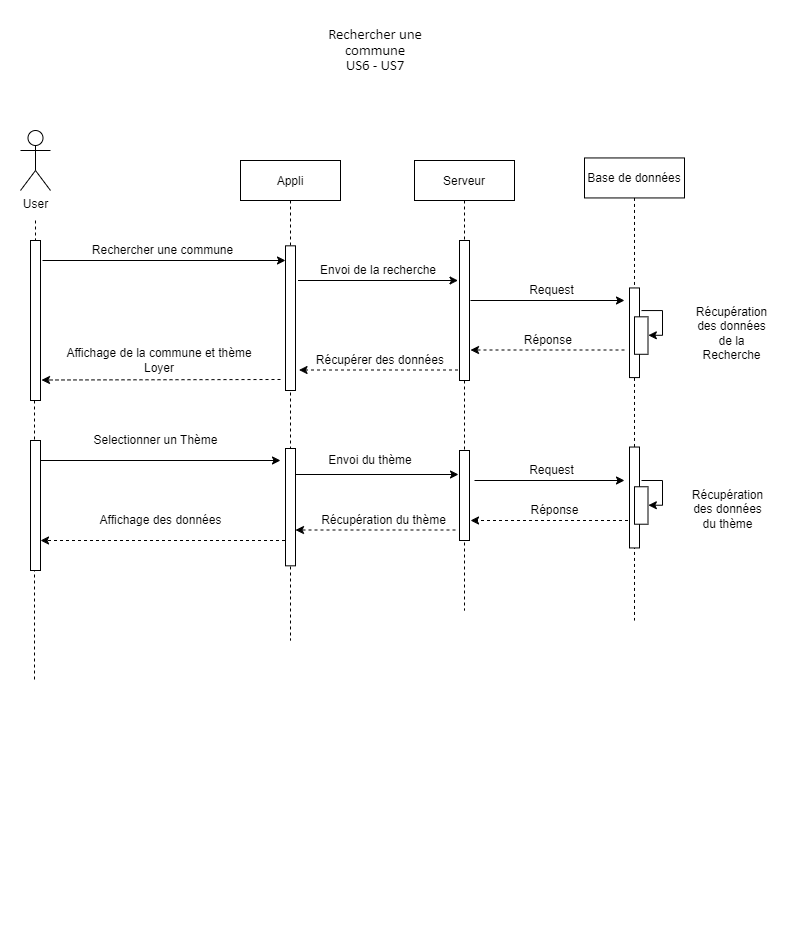

The diagram above was exported from draw.io. Its source (the exported page's mxGraphModel, read from the mxfile embedded in the PNG):
<mxGraphModel dx="1030" dy="585" grid="1" gridSize="10" guides="1" tooltips="1" connect="1" arrows="1" fold="1" page="1" pageScale="1" pageWidth="827" pageHeight="1169" math="0" shadow="0">
  <root>
    <mxCell id="0" />
    <mxCell id="1" parent="0" />
    <mxCell id="WUqneOrUaE6zJ1WK9jzp-1" value="" style="group" parent="1" vertex="1" connectable="0">
      <mxGeometry x="40" y="120" width="759" height="780" as="geometry" />
    </mxCell>
    <mxCell id="WUqneOrUaE6zJ1WK9jzp-4" value="" style="group" parent="WUqneOrUaE6zJ1WK9jzp-1" vertex="1" connectable="0">
      <mxGeometry width="30" height="440" as="geometry" />
    </mxCell>
    <mxCell id="WUqneOrUaE6zJ1WK9jzp-5" value="User&lt;br&gt;" style="shape=umlActor;verticalLabelPosition=bottom;verticalAlign=top;html=1;outlineConnect=0;" parent="WUqneOrUaE6zJ1WK9jzp-4" vertex="1">
      <mxGeometry width="30" height="60" as="geometry" />
    </mxCell>
    <mxCell id="WUqneOrUaE6zJ1WK9jzp-6" value="" style="group" parent="WUqneOrUaE6zJ1WK9jzp-4" vertex="1" connectable="0">
      <mxGeometry x="5" y="90" width="25" height="350" as="geometry" />
    </mxCell>
    <mxCell id="WUqneOrUaE6zJ1WK9jzp-7" value="" style="endArrow=none;dashed=1;html=1;" parent="WUqneOrUaE6zJ1WK9jzp-6" edge="1">
      <mxGeometry width="50" height="50" relative="1" as="geometry">
        <mxPoint x="10" as="sourcePoint" />
        <mxPoint x="10" y="20" as="targetPoint" />
      </mxGeometry>
    </mxCell>
    <mxCell id="WUqneOrUaE6zJ1WK9jzp-9" value="" style="endArrow=none;dashed=1;html=1;" parent="WUqneOrUaE6zJ1WK9jzp-6" source="WUqneOrUaE6zJ1WK9jzp-345" edge="1">
      <mxGeometry width="50" height="50" relative="1" as="geometry">
        <mxPoint x="10" y="170" as="sourcePoint" />
        <mxPoint x="9" y="460" as="targetPoint" />
        <Array as="points">
          <mxPoint x="9" y="350" />
        </Array>
      </mxGeometry>
    </mxCell>
    <mxCell id="WUqneOrUaE6zJ1WK9jzp-335" value="" style="html=1;points=[];perimeter=orthogonalPerimeter;" parent="WUqneOrUaE6zJ1WK9jzp-6" vertex="1">
      <mxGeometry x="5" y="220" width="10" height="130" as="geometry" />
    </mxCell>
    <mxCell id="WUqneOrUaE6zJ1WK9jzp-345" value="" style="html=1;points=[];perimeter=orthogonalPerimeter;" parent="WUqneOrUaE6zJ1WK9jzp-6" vertex="1">
      <mxGeometry x="5" y="20" width="10" height="160" as="geometry" />
    </mxCell>
    <mxCell id="WUqneOrUaE6zJ1WK9jzp-10" value="" style="endArrow=classic;html=1;" parent="WUqneOrUaE6zJ1WK9jzp-1" edge="1">
      <mxGeometry width="50" height="50" relative="1" as="geometry">
        <mxPoint x="22" y="130" as="sourcePoint" />
        <mxPoint x="265" y="130" as="targetPoint" />
      </mxGeometry>
    </mxCell>
    <mxCell id="WUqneOrUaE6zJ1WK9jzp-11" value="Rechercher une commune" style="text;html=1;strokeColor=none;fillColor=none;align=center;verticalAlign=middle;whiteSpace=wrap;rounded=0;" parent="WUqneOrUaE6zJ1WK9jzp-1" vertex="1">
      <mxGeometry x="60" y="110" width="165" height="20" as="geometry" />
    </mxCell>
    <mxCell id="WUqneOrUaE6zJ1WK9jzp-12" style="edgeStyle=orthogonalEdgeStyle;rounded=0;orthogonalLoop=1;jettySize=auto;html=1;exitX=1;exitY=0;exitDx=0;exitDy=0;dashed=1;" parent="WUqneOrUaE6zJ1WK9jzp-1" edge="1">
      <mxGeometry relative="1" as="geometry">
        <mxPoint x="25" y="110" as="targetPoint" />
        <mxPoint x="25" y="110" as="sourcePoint" />
      </mxGeometry>
    </mxCell>
    <mxCell id="WUqneOrUaE6zJ1WK9jzp-20" value="" style="endArrow=classic;html=1;dashed=1;" parent="WUqneOrUaE6zJ1WK9jzp-1" edge="1">
      <mxGeometry width="50" height="50" relative="1" as="geometry">
        <mxPoint x="437.5" y="239.5" as="sourcePoint" />
        <mxPoint x="278.5" y="239.5" as="targetPoint" />
      </mxGeometry>
    </mxCell>
    <mxCell id="WUqneOrUaE6zJ1WK9jzp-33" value="Serveur" style="shape=umlLifeline;perimeter=lifelinePerimeter;container=1;collapsible=0;recursiveResize=0;rounded=0;shadow=0;strokeWidth=1;" parent="WUqneOrUaE6zJ1WK9jzp-1" vertex="1">
      <mxGeometry x="394" y="30" width="100" height="450" as="geometry" />
    </mxCell>
    <mxCell id="WUqneOrUaE6zJ1WK9jzp-34" value="" style="points=[];perimeter=orthogonalPerimeter;rounded=0;shadow=0;strokeWidth=1;" parent="WUqneOrUaE6zJ1WK9jzp-33" vertex="1">
      <mxGeometry x="45" y="80" width="10" height="140" as="geometry" />
    </mxCell>
    <mxCell id="WUqneOrUaE6zJ1WK9jzp-352" value="" style="html=1;points=[];perimeter=orthogonalPerimeter;" parent="WUqneOrUaE6zJ1WK9jzp-33" vertex="1">
      <mxGeometry x="45" y="290" width="10" height="90" as="geometry" />
    </mxCell>
    <mxCell id="WUqneOrUaE6zJ1WK9jzp-101" value="" style="group" parent="WUqneOrUaE6zJ1WK9jzp-1" vertex="1" connectable="0">
      <mxGeometry x="564" y="30" width="195" height="550" as="geometry" />
    </mxCell>
    <mxCell id="WUqneOrUaE6zJ1WK9jzp-13" value="" style="group" parent="WUqneOrUaE6zJ1WK9jzp-101" vertex="1" connectable="0">
      <mxGeometry y="-70" width="100" height="530" as="geometry" />
    </mxCell>
    <mxCell id="WUqneOrUaE6zJ1WK9jzp-14" value="Base de données" style="shape=umlLifeline;perimeter=lifelinePerimeter;container=1;collapsible=0;recursiveResize=0;rounded=0;shadow=0;strokeWidth=1;" parent="WUqneOrUaE6zJ1WK9jzp-13" vertex="1">
      <mxGeometry y="67.45454545454545" width="100" height="462.54545454545456" as="geometry" />
    </mxCell>
    <mxCell id="WUqneOrUaE6zJ1WK9jzp-349" value="" style="html=1;points=[];perimeter=orthogonalPerimeter;" parent="WUqneOrUaE6zJ1WK9jzp-14" vertex="1">
      <mxGeometry x="45" y="130" width="10" height="89.63" as="geometry" />
    </mxCell>
    <mxCell id="WUqneOrUaE6zJ1WK9jzp-353" value="" style="html=1;points=[];perimeter=orthogonalPerimeter;" parent="WUqneOrUaE6zJ1WK9jzp-14" vertex="1">
      <mxGeometry x="45" y="289.09" width="10" height="100.91" as="geometry" />
    </mxCell>
    <mxCell id="cepqRU5a4QMUxqm-jRYV-15" value="" style="group" parent="WUqneOrUaE6zJ1WK9jzp-14" vertex="1" connectable="0">
      <mxGeometry x="50" y="328.82" width="13.5" height="37.45" as="geometry" />
    </mxCell>
    <mxCell id="cepqRU5a4QMUxqm-jRYV-16" value="" style="group" parent="cepqRU5a4QMUxqm-jRYV-15" vertex="1" connectable="0">
      <mxGeometry width="13.5" height="37.45" as="geometry" />
    </mxCell>
    <mxCell id="cepqRU5a4QMUxqm-jRYV-17" value="" style="group" parent="cepqRU5a4QMUxqm-jRYV-16" vertex="1" connectable="0">
      <mxGeometry width="13.5" height="37.45" as="geometry" />
    </mxCell>
    <mxCell id="cepqRU5a4QMUxqm-jRYV-18" value="" style="html=1;points=[];perimeter=orthogonalPerimeter;" parent="cepqRU5a4QMUxqm-jRYV-17" vertex="1">
      <mxGeometry width="13.5" height="37.45" as="geometry" />
    </mxCell>
    <mxCell id="cepqRU5a4QMUxqm-jRYV-19" value="" style="endArrow=classic;html=1;rounded=0;" parent="cepqRU5a4QMUxqm-jRYV-17" edge="1">
      <mxGeometry width="50" height="50" relative="1" as="geometry">
        <mxPoint x="7" y="-6.274545454545432" as="sourcePoint" />
        <mxPoint x="13.8375" y="18.456065063159727" as="targetPoint" />
        <Array as="points">
          <mxPoint x="28" y="-6.274545454545432" />
          <mxPoint x="28.012500000000003" y="18.456065063159727" />
        </Array>
      </mxGeometry>
    </mxCell>
    <mxCell id="WUqneOrUaE6zJ1WK9jzp-16" value="" style="group" parent="WUqneOrUaE6zJ1WK9jzp-13" vertex="1" connectable="0">
      <mxGeometry x="50" y="214.4793023255814" width="20" height="49.30524312896405" as="geometry" />
    </mxCell>
    <mxCell id="WUqneOrUaE6zJ1WK9jzp-17" value="" style="group" parent="WUqneOrUaE6zJ1WK9jzp-16" vertex="1" connectable="0">
      <mxGeometry width="20" height="49.302325581395344" as="geometry" />
    </mxCell>
    <mxCell id="J8zL6fY80W-cuBtMZ08C-2" value="" style="group" vertex="1" connectable="0" parent="WUqneOrUaE6zJ1WK9jzp-16">
      <mxGeometry y="11.855243128964048" width="13.5" height="37.45" as="geometry" />
    </mxCell>
    <mxCell id="J8zL6fY80W-cuBtMZ08C-3" value="" style="group" vertex="1" connectable="0" parent="J8zL6fY80W-cuBtMZ08C-2">
      <mxGeometry width="13.5" height="37.45" as="geometry" />
    </mxCell>
    <mxCell id="J8zL6fY80W-cuBtMZ08C-4" value="" style="group" vertex="1" connectable="0" parent="J8zL6fY80W-cuBtMZ08C-3">
      <mxGeometry width="13.5" height="37.45" as="geometry" />
    </mxCell>
    <mxCell id="J8zL6fY80W-cuBtMZ08C-5" value="" style="html=1;points=[];perimeter=orthogonalPerimeter;" vertex="1" parent="J8zL6fY80W-cuBtMZ08C-4">
      <mxGeometry width="13.5" height="37.45" as="geometry" />
    </mxCell>
    <mxCell id="J8zL6fY80W-cuBtMZ08C-6" value="" style="endArrow=classic;html=1;rounded=0;" edge="1" parent="J8zL6fY80W-cuBtMZ08C-4">
      <mxGeometry width="50" height="50" relative="1" as="geometry">
        <mxPoint x="7" y="-6.274545454545432" as="sourcePoint" />
        <mxPoint x="13.8375" y="18.456065063159727" as="targetPoint" />
        <Array as="points">
          <mxPoint x="28" y="-6.274545454545432" />
          <mxPoint x="28.012500000000003" y="18.456065063159727" />
        </Array>
      </mxGeometry>
    </mxCell>
    <mxCell id="cepqRU5a4QMUxqm-jRYV-12" value="" style="group" parent="WUqneOrUaE6zJ1WK9jzp-13" vertex="1" connectable="0">
      <mxGeometry x="55" y="379.99930232558137" width="20" height="49.302325581395344" as="geometry" />
    </mxCell>
    <mxCell id="cepqRU5a4QMUxqm-jRYV-13" value="" style="group" parent="cepqRU5a4QMUxqm-jRYV-12" vertex="1" connectable="0">
      <mxGeometry width="20" height="49.302325581395344" as="geometry" />
    </mxCell>
    <mxCell id="cepqRU5a4QMUxqm-jRYV-1" value="Récupération des données de la Recherche" style="text;html=1;strokeColor=none;fillColor=none;align=center;verticalAlign=middle;whiteSpace=wrap;rounded=0;" parent="WUqneOrUaE6zJ1WK9jzp-101" vertex="1">
      <mxGeometry x="110" y="153.27" width="75" height="40" as="geometry" />
    </mxCell>
    <mxCell id="cepqRU5a4QMUxqm-jRYV-14" value="Récupération des données du thème" style="text;html=1;strokeColor=none;fillColor=none;align=center;verticalAlign=middle;whiteSpace=wrap;rounded=0;" parent="WUqneOrUaE6zJ1WK9jzp-101" vertex="1">
      <mxGeometry x="106" y="348.52" width="75" height="1.48" as="geometry" />
    </mxCell>
    <mxCell id="WUqneOrUaE6zJ1WK9jzp-107" value="" style="group" parent="WUqneOrUaE6zJ1WK9jzp-1" vertex="1" connectable="0">
      <mxGeometry x="277.5" y="130" width="160" height="20" as="geometry" />
    </mxCell>
    <mxCell id="WUqneOrUaE6zJ1WK9jzp-27" value="Envoi de la recherche" style="text;html=1;strokeColor=none;fillColor=none;align=center;verticalAlign=middle;whiteSpace=wrap;rounded=0;" parent="WUqneOrUaE6zJ1WK9jzp-107" vertex="1">
      <mxGeometry x="10" width="140" height="20" as="geometry" />
    </mxCell>
    <mxCell id="WUqneOrUaE6zJ1WK9jzp-32" value="" style="endArrow=classic;html=1;" parent="WUqneOrUaE6zJ1WK9jzp-107" edge="1">
      <mxGeometry width="50" height="50" relative="1" as="geometry">
        <mxPoint y="20" as="sourcePoint" />
        <mxPoint x="160" y="20" as="targetPoint" />
      </mxGeometry>
    </mxCell>
    <mxCell id="WUqneOrUaE6zJ1WK9jzp-46" value="" style="endArrow=classic;html=1;dashed=1;" parent="WUqneOrUaE6zJ1WK9jzp-1" edge="1">
      <mxGeometry width="50" height="50" relative="1" as="geometry">
        <mxPoint x="604" y="219.5" as="sourcePoint" />
        <mxPoint x="450" y="219.5" as="targetPoint" />
      </mxGeometry>
    </mxCell>
    <mxCell id="WUqneOrUaE6zJ1WK9jzp-181" value="Réponse&amp;nbsp;" style="text;html=1;strokeColor=none;fillColor=none;align=center;verticalAlign=middle;whiteSpace=wrap;rounded=0;" parent="WUqneOrUaE6zJ1WK9jzp-1" vertex="1">
      <mxGeometry x="486.5" y="199.5" width="85" height="20" as="geometry" />
    </mxCell>
    <mxCell id="WUqneOrUaE6zJ1WK9jzp-287" value="" style="group" parent="WUqneOrUaE6zJ1WK9jzp-1" vertex="1" connectable="0">
      <mxGeometry x="65" y="300" width="155" height="30" as="geometry" />
    </mxCell>
    <mxCell id="WUqneOrUaE6zJ1WK9jzp-64" value="" style="group" parent="WUqneOrUaE6zJ1WK9jzp-287" vertex="1" connectable="0">
      <mxGeometry width="155" height="30" as="geometry" />
    </mxCell>
    <mxCell id="WUqneOrUaE6zJ1WK9jzp-54" value="" style="endArrow=classic;html=1;" parent="WUqneOrUaE6zJ1WK9jzp-64" source="WUqneOrUaE6zJ1WK9jzp-335" edge="1">
      <mxGeometry width="50" height="50" relative="1" as="geometry">
        <mxPoint x="-35" y="30.029999999999973" as="sourcePoint" />
        <mxPoint x="195" y="30" as="targetPoint" />
      </mxGeometry>
    </mxCell>
    <mxCell id="WUqneOrUaE6zJ1WK9jzp-63" value="Selectionner un Thème" style="text;html=1;align=center;verticalAlign=middle;resizable=0;points=[];autosize=1;" parent="WUqneOrUaE6zJ1WK9jzp-64" vertex="1">
      <mxGeometry width="140" height="20" as="geometry" />
    </mxCell>
    <mxCell id="WUqneOrUaE6zJ1WK9jzp-76" value="" style="endArrow=classic;html=1;" parent="WUqneOrUaE6zJ1WK9jzp-1" edge="1">
      <mxGeometry width="50" height="50" relative="1" as="geometry">
        <mxPoint x="275" y="344" as="sourcePoint" />
        <mxPoint x="438" y="344" as="targetPoint" />
      </mxGeometry>
    </mxCell>
    <mxCell id="WUqneOrUaE6zJ1WK9jzp-346" value="Récupérer des données&amp;nbsp;" style="text;html=1;align=center;verticalAlign=middle;resizable=0;points=[];autosize=1;" parent="WUqneOrUaE6zJ1WK9jzp-1" vertex="1">
      <mxGeometry x="286" y="219.5" width="150" height="20" as="geometry" />
    </mxCell>
    <mxCell id="WUqneOrUaE6zJ1WK9jzp-400" value="Envoi du thème" style="text;html=1;strokeColor=none;fillColor=none;align=center;verticalAlign=middle;whiteSpace=wrap;rounded=0;" parent="WUqneOrUaE6zJ1WK9jzp-1" vertex="1">
      <mxGeometry x="280" y="320" width="140" height="20" as="geometry" />
    </mxCell>
    <mxCell id="WUqneOrUaE6zJ1WK9jzp-449" value="" style="group" parent="WUqneOrUaE6zJ1WK9jzp-1" vertex="1" connectable="0">
      <mxGeometry x="454" y="330" width="150" height="20" as="geometry" />
    </mxCell>
    <mxCell id="WUqneOrUaE6zJ1WK9jzp-450" value="" style="endArrow=classic;html=1;" parent="WUqneOrUaE6zJ1WK9jzp-449" edge="1">
      <mxGeometry width="50" height="50" relative="1" as="geometry">
        <mxPoint y="20" as="sourcePoint" />
        <mxPoint x="150" y="20" as="targetPoint" />
      </mxGeometry>
    </mxCell>
    <mxCell id="WUqneOrUaE6zJ1WK9jzp-451" value="Request" style="text;html=1;strokeColor=none;fillColor=none;align=center;verticalAlign=middle;whiteSpace=wrap;rounded=0;" parent="WUqneOrUaE6zJ1WK9jzp-449" vertex="1">
      <mxGeometry x="50" width="55" height="20" as="geometry" />
    </mxCell>
    <mxCell id="WUqneOrUaE6zJ1WK9jzp-458" value="" style="group" parent="WUqneOrUaE6zJ1WK9jzp-1" vertex="1" connectable="0">
      <mxGeometry x="65" y="380" width="620" height="90" as="geometry" />
    </mxCell>
    <mxCell id="WUqneOrUaE6zJ1WK9jzp-460" value="Affichage des données" style="text;html=1;align=center;verticalAlign=middle;resizable=0;points=[];autosize=1;" parent="WUqneOrUaE6zJ1WK9jzp-458" vertex="1">
      <mxGeometry x="5" width="140" height="20" as="geometry" />
    </mxCell>
    <mxCell id="WUqneOrUaE6zJ1WK9jzp-456" value="" style="group" parent="WUqneOrUaE6zJ1WK9jzp-458" vertex="1" connectable="0">
      <mxGeometry x="222.5" y="-0.5" width="150" height="20" as="geometry" />
    </mxCell>
    <mxCell id="WUqneOrUaE6zJ1WK9jzp-82" value="" style="endArrow=classic;html=1;dashed=1;" parent="WUqneOrUaE6zJ1WK9jzp-456" target="WUqneOrUaE6zJ1WK9jzp-351" edge="1">
      <mxGeometry width="50" height="50" relative="1" as="geometry">
        <mxPoint x="147.5" y="20" as="sourcePoint" />
        <mxPoint x="12.5" y="20" as="targetPoint" />
      </mxGeometry>
    </mxCell>
    <mxCell id="WUqneOrUaE6zJ1WK9jzp-455" value="Récupération du thème" style="text;html=1;align=center;verticalAlign=middle;resizable=0;points=[];autosize=1;" parent="WUqneOrUaE6zJ1WK9jzp-456" vertex="1">
      <mxGeometry x="5" width="140" height="20" as="geometry" />
    </mxCell>
    <mxCell id="WUqneOrUaE6zJ1WK9jzp-457" value="" style="group" parent="WUqneOrUaE6zJ1WK9jzp-458" vertex="1" connectable="0">
      <mxGeometry x="385" y="-10" width="157.5" height="20" as="geometry" />
    </mxCell>
    <mxCell id="WUqneOrUaE6zJ1WK9jzp-83" value="Réponse" style="text;html=1;align=center;verticalAlign=middle;resizable=0;points=[];autosize=1;" parent="WUqneOrUaE6zJ1WK9jzp-457" vertex="1">
      <mxGeometry x="54" width="60" height="20" as="geometry" />
    </mxCell>
    <mxCell id="WUqneOrUaE6zJ1WK9jzp-81" value="" style="endArrow=classic;html=1;dashed=1;" parent="WUqneOrUaE6zJ1WK9jzp-457" edge="1">
      <mxGeometry width="50" height="50" relative="1" as="geometry">
        <mxPoint x="157.5" y="20" as="sourcePoint" />
        <mxPoint y="20" as="targetPoint" />
      </mxGeometry>
    </mxCell>
    <mxCell id="WUqneOrUaE6zJ1WK9jzp-459" value="" style="endArrow=classic;html=1;dashed=1;" parent="WUqneOrUaE6zJ1WK9jzp-1" edge="1">
      <mxGeometry width="50" height="50" relative="1" as="geometry">
        <mxPoint x="264.5" y="410" as="sourcePoint" />
        <mxPoint x="20" y="410" as="targetPoint" />
      </mxGeometry>
    </mxCell>
    <mxCell id="WUqneOrUaE6zJ1WK9jzp-524" value="" style="group" parent="WUqneOrUaE6zJ1WK9jzp-1" vertex="1" connectable="0">
      <mxGeometry x="220" y="30" width="100" height="480" as="geometry" />
    </mxCell>
    <mxCell id="WUqneOrUaE6zJ1WK9jzp-2" value="Appli" style="shape=umlLifeline;perimeter=lifelinePerimeter;container=1;collapsible=0;recursiveResize=0;rounded=0;shadow=0;strokeWidth=1;" parent="WUqneOrUaE6zJ1WK9jzp-524" vertex="1">
      <mxGeometry width="100" height="480" as="geometry" />
    </mxCell>
    <mxCell id="WUqneOrUaE6zJ1WK9jzp-3" value="" style="points=[];perimeter=orthogonalPerimeter;rounded=0;shadow=0;strokeWidth=1;" parent="WUqneOrUaE6zJ1WK9jzp-2" vertex="1">
      <mxGeometry x="45" y="85.33" width="10" height="144.67" as="geometry" />
    </mxCell>
    <mxCell id="WUqneOrUaE6zJ1WK9jzp-515" value="" style="group" parent="WUqneOrUaE6zJ1WK9jzp-2" vertex="1" connectable="0">
      <mxGeometry x="45" y="288" width="10" height="117.33333333333333" as="geometry" />
    </mxCell>
    <mxCell id="WUqneOrUaE6zJ1WK9jzp-489" value="" style="group" parent="WUqneOrUaE6zJ1WK9jzp-515" vertex="1" connectable="0">
      <mxGeometry width="10" height="117.33333333333333" as="geometry" />
    </mxCell>
    <mxCell id="WUqneOrUaE6zJ1WK9jzp-464" value="" style="group" parent="WUqneOrUaE6zJ1WK9jzp-489" vertex="1" connectable="0">
      <mxGeometry width="10" height="117.33333333333333" as="geometry" />
    </mxCell>
    <mxCell id="WUqneOrUaE6zJ1WK9jzp-462" value="" style="group" parent="WUqneOrUaE6zJ1WK9jzp-464" vertex="1" connectable="0">
      <mxGeometry width="10" height="117.33333333333333" as="geometry" />
    </mxCell>
    <mxCell id="WUqneOrUaE6zJ1WK9jzp-351" value="" style="html=1;points=[];perimeter=orthogonalPerimeter;" parent="WUqneOrUaE6zJ1WK9jzp-462" vertex="1">
      <mxGeometry width="10" height="117.33333333333333" as="geometry" />
    </mxCell>
    <mxCell id="WUqneOrUaE6zJ1WK9jzp-47" value="" style="endArrow=classic;html=1;dashed=1;" parent="WUqneOrUaE6zJ1WK9jzp-524" edge="1">
      <mxGeometry width="50" height="50" relative="1" as="geometry">
        <mxPoint x="40" y="219" as="sourcePoint" />
        <mxPoint x="-199" y="219.5" as="targetPoint" />
      </mxGeometry>
    </mxCell>
    <mxCell id="WUqneOrUaE6zJ1WK9jzp-219" value="Affichage de la commune et thème Loyer" style="text;html=1;strokeColor=none;fillColor=none;align=center;verticalAlign=middle;whiteSpace=wrap;rounded=0;" parent="WUqneOrUaE6zJ1WK9jzp-524" vertex="1">
      <mxGeometry x="-186.5" y="189.5" width="210" height="20" as="geometry" />
    </mxCell>
    <mxCell id="WUqneOrUaE6zJ1WK9jzp-110" value="" style="group" parent="WUqneOrUaE6zJ1WK9jzp-1" vertex="1" connectable="0">
      <mxGeometry x="454" y="150" width="150" height="20" as="geometry" />
    </mxCell>
    <mxCell id="WUqneOrUaE6zJ1WK9jzp-105" value="" style="endArrow=classic;html=1;" parent="WUqneOrUaE6zJ1WK9jzp-110" edge="1">
      <mxGeometry width="50" height="50" relative="1" as="geometry">
        <mxPoint x="-4" y="20" as="sourcePoint" />
        <mxPoint x="150" y="20" as="targetPoint" />
      </mxGeometry>
    </mxCell>
    <mxCell id="WUqneOrUaE6zJ1WK9jzp-106" value="Request" style="text;html=1;strokeColor=none;fillColor=none;align=center;verticalAlign=middle;whiteSpace=wrap;rounded=0;" parent="WUqneOrUaE6zJ1WK9jzp-110" vertex="1">
      <mxGeometry x="50" width="55" height="20" as="geometry" />
    </mxCell>
    <mxCell id="WUqneOrUaE6zJ1WK9jzp-31" value="&lt;span style=&quot;font-size: 11.0pt ; line-height: 107% ; font-family: &amp;#34;calibri&amp;#34; , sans-serif&quot;&gt;&lt;span style=&quot;font-size: 11.0pt ; line-height: 107% ; font-family: &amp;#34;calibri&amp;#34; , sans-serif&quot;&gt;Rechercher une commune&lt;br&gt;&lt;/span&gt;US6 - US7&lt;br&gt;&lt;/span&gt;" style="text;html=1;strokeColor=none;fillColor=none;align=center;verticalAlign=middle;whiteSpace=wrap;rounded=0;" parent="1" vertex="1">
      <mxGeometry x="330" y="10" width="130" height="60" as="geometry" />
    </mxCell>
    <mxCell id="WUqneOrUaE6zJ1WK9jzp-523" style="edgeStyle=orthogonalEdgeStyle;rounded=0;orthogonalLoop=1;jettySize=auto;html=1;dashed=1;strokeColor=none;shape=link;" parent="1" source="WUqneOrUaE6zJ1WK9jzp-2" edge="1">
      <mxGeometry relative="1" as="geometry">
        <mxPoint x="300" y="630" as="targetPoint" />
      </mxGeometry>
    </mxCell>
  </root>
</mxGraphModel>